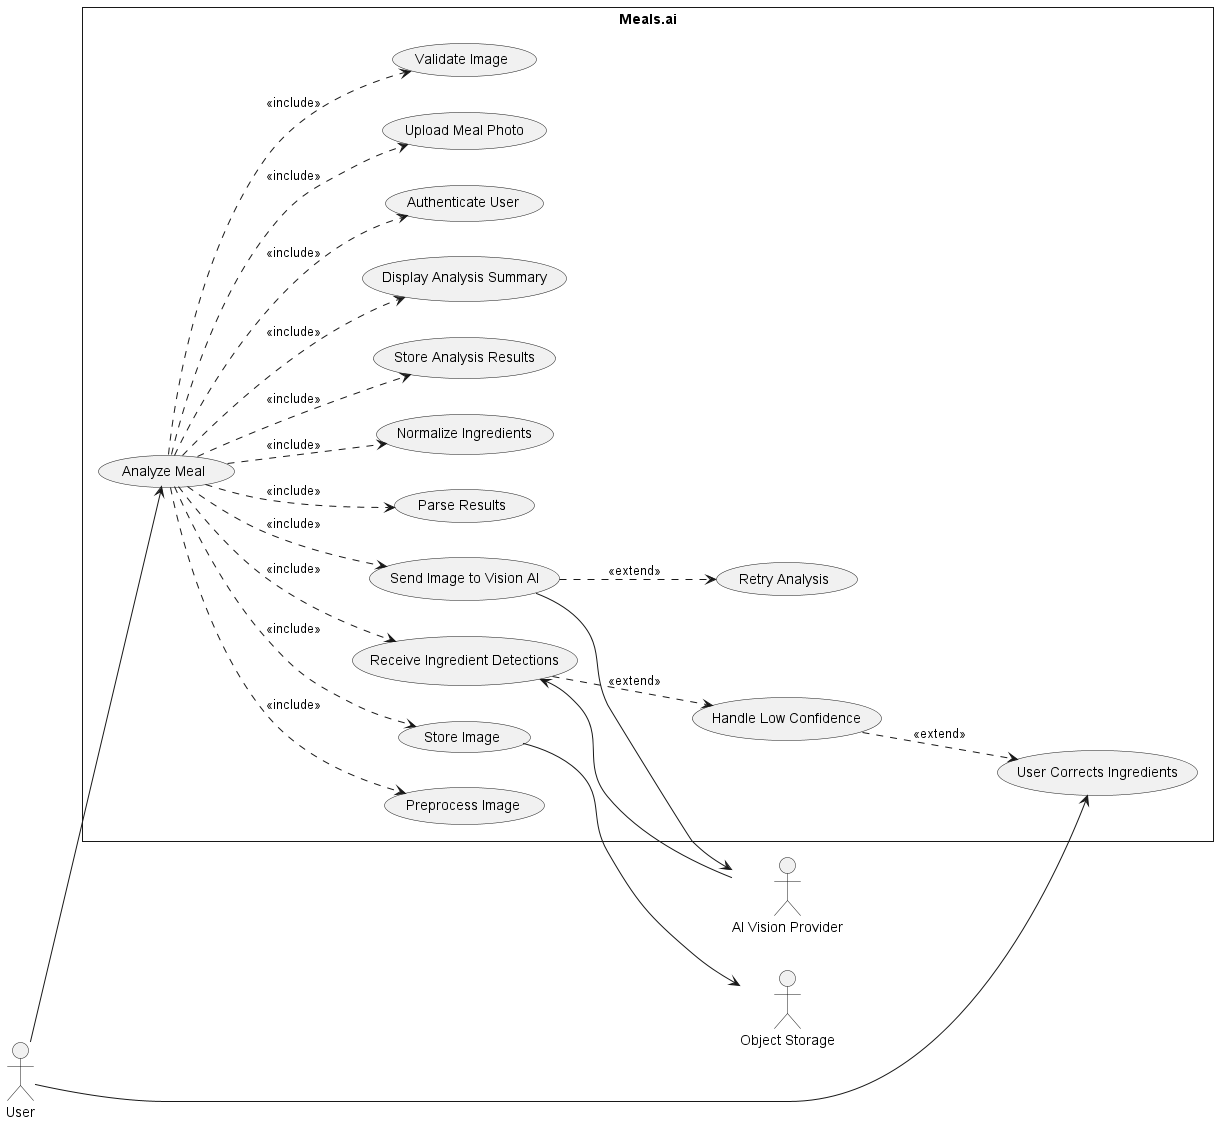

The diagram above was rendered by PlantUML. Its source (embedded in the PNG):
@startuml use-case-3
left to right direction
skinparam style strictuml

actor "User" as U
actor "AI Vision Provider" as VISION
actor "Object Storage" as STORE

rectangle "Meals.ai" {

  usecase "Analyze Meal" as AM
  usecase "Authenticate User" as AUTH
  usecase "Upload Meal Photo" as UPLOAD
  usecase "Validate Image" as VALIDATE
  usecase "Preprocess Image" as PREP
  usecase "Store Image" as STOREIMG
  usecase "Send Image to Vision AI" as SEND
  usecase "Receive Ingredient Detections" as RECV
  usecase "Parse Results" as PARSE
  usecase "Normalize Ingredients" as NORMALIZE
  usecase "Store Analysis Results" as PERSIST
  usecase "Display Analysis Summary" as DISPLAY

  usecase "Retry Analysis" as RETRY
  usecase "Handle Low Confidence" as LOWCONF
  usecase "User Corrects Ingredients" as CORRECT

  U --> AM

  AM ..> AUTH : <<include>>
  AM ..> UPLOAD : <<include>>
  AM ..> VALIDATE : <<include>>
  AM ..> PREP : <<include>>
  AM ..> STOREIMG : <<include>>
  AM ..> SEND : <<include>>
  AM ..> RECV : <<include>>
  AM ..> PARSE : <<include>>
  AM ..> NORMALIZE : <<include>>
  AM ..> PERSIST : <<include>>
  AM ..> DISPLAY : <<include>>

  STOREIMG --> STORE
  SEND --> VISION
  RECV <-- VISION

  SEND ..> RETRY : <<extend>>
  RECV ..> LOWCONF : <<extend>>
  LOWCONF ..> CORRECT : <<extend>>
  U --> CORRECT
}

@enduml